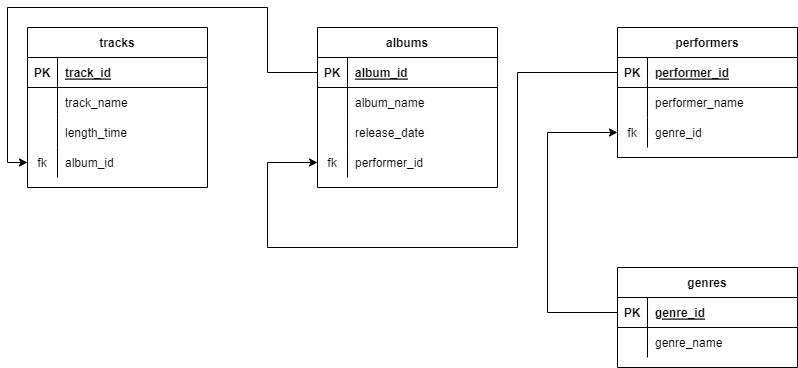

The diagram above was exported from draw.io. Its source (the exported page's mxGraphModel, read from the mxfile embedded in the PNG):
<mxGraphModel dx="1381" dy="764" grid="1" gridSize="10" guides="1" tooltips="1" connect="1" arrows="1" fold="1" page="1" pageScale="1" pageWidth="827" pageHeight="1169" math="0" shadow="0">
  <root>
    <mxCell id="0" />
    <mxCell id="1" parent="0" />
    <mxCell id="xFncCKr-aqCNkDLHYeD2-43" value="albums" style="shape=table;startSize=30;container=1;collapsible=1;childLayout=tableLayout;fixedRows=1;rowLines=0;fontStyle=1;align=center;resizeLast=1;" vertex="1" parent="1">
      <mxGeometry x="320" y="40" width="180" height="160" as="geometry" />
    </mxCell>
    <mxCell id="xFncCKr-aqCNkDLHYeD2-44" value="" style="shape=tableRow;horizontal=0;startSize=0;swimlaneHead=0;swimlaneBody=0;fillColor=none;collapsible=0;dropTarget=0;points=[[0,0.5],[1,0.5]];portConstraint=eastwest;top=0;left=0;right=0;bottom=1;" vertex="1" parent="xFncCKr-aqCNkDLHYeD2-43">
      <mxGeometry y="30" width="180" height="30" as="geometry" />
    </mxCell>
    <mxCell id="xFncCKr-aqCNkDLHYeD2-45" value="PK" style="shape=partialRectangle;connectable=0;fillColor=none;top=0;left=0;bottom=0;right=0;fontStyle=1;overflow=hidden;" vertex="1" parent="xFncCKr-aqCNkDLHYeD2-44">
      <mxGeometry width="30" height="30" as="geometry">
        <mxRectangle width="30" height="30" as="alternateBounds" />
      </mxGeometry>
    </mxCell>
    <mxCell id="xFncCKr-aqCNkDLHYeD2-46" value="album_id" style="shape=partialRectangle;connectable=0;fillColor=none;top=0;left=0;bottom=0;right=0;align=left;spacingLeft=6;fontStyle=5;overflow=hidden;" vertex="1" parent="xFncCKr-aqCNkDLHYeD2-44">
      <mxGeometry x="30" width="150" height="30" as="geometry">
        <mxRectangle width="150" height="30" as="alternateBounds" />
      </mxGeometry>
    </mxCell>
    <mxCell id="xFncCKr-aqCNkDLHYeD2-47" value="" style="shape=tableRow;horizontal=0;startSize=0;swimlaneHead=0;swimlaneBody=0;fillColor=none;collapsible=0;dropTarget=0;points=[[0,0.5],[1,0.5]];portConstraint=eastwest;top=0;left=0;right=0;bottom=0;" vertex="1" parent="xFncCKr-aqCNkDLHYeD2-43">
      <mxGeometry y="60" width="180" height="30" as="geometry" />
    </mxCell>
    <mxCell id="xFncCKr-aqCNkDLHYeD2-48" value="" style="shape=partialRectangle;connectable=0;fillColor=none;top=0;left=0;bottom=0;right=0;editable=1;overflow=hidden;" vertex="1" parent="xFncCKr-aqCNkDLHYeD2-47">
      <mxGeometry width="30" height="30" as="geometry">
        <mxRectangle width="30" height="30" as="alternateBounds" />
      </mxGeometry>
    </mxCell>
    <mxCell id="xFncCKr-aqCNkDLHYeD2-49" value="album_name" style="shape=partialRectangle;connectable=0;fillColor=none;top=0;left=0;bottom=0;right=0;align=left;spacingLeft=6;overflow=hidden;" vertex="1" parent="xFncCKr-aqCNkDLHYeD2-47">
      <mxGeometry x="30" width="150" height="30" as="geometry">
        <mxRectangle width="150" height="30" as="alternateBounds" />
      </mxGeometry>
    </mxCell>
    <mxCell id="xFncCKr-aqCNkDLHYeD2-50" value="" style="shape=tableRow;horizontal=0;startSize=0;swimlaneHead=0;swimlaneBody=0;fillColor=none;collapsible=0;dropTarget=0;points=[[0,0.5],[1,0.5]];portConstraint=eastwest;top=0;left=0;right=0;bottom=0;" vertex="1" parent="xFncCKr-aqCNkDLHYeD2-43">
      <mxGeometry y="90" width="180" height="30" as="geometry" />
    </mxCell>
    <mxCell id="xFncCKr-aqCNkDLHYeD2-51" value="" style="shape=partialRectangle;connectable=0;fillColor=none;top=0;left=0;bottom=0;right=0;editable=1;overflow=hidden;" vertex="1" parent="xFncCKr-aqCNkDLHYeD2-50">
      <mxGeometry width="30" height="30" as="geometry">
        <mxRectangle width="30" height="30" as="alternateBounds" />
      </mxGeometry>
    </mxCell>
    <mxCell id="xFncCKr-aqCNkDLHYeD2-52" value="release_date" style="shape=partialRectangle;connectable=0;fillColor=none;top=0;left=0;bottom=0;right=0;align=left;spacingLeft=6;overflow=hidden;" vertex="1" parent="xFncCKr-aqCNkDLHYeD2-50">
      <mxGeometry x="30" width="150" height="30" as="geometry">
        <mxRectangle width="150" height="30" as="alternateBounds" />
      </mxGeometry>
    </mxCell>
    <mxCell id="xFncCKr-aqCNkDLHYeD2-53" value="" style="shape=tableRow;horizontal=0;startSize=0;swimlaneHead=0;swimlaneBody=0;fillColor=none;collapsible=0;dropTarget=0;points=[[0,0.5],[1,0.5]];portConstraint=eastwest;top=0;left=0;right=0;bottom=0;" vertex="1" parent="xFncCKr-aqCNkDLHYeD2-43">
      <mxGeometry y="120" width="180" height="30" as="geometry" />
    </mxCell>
    <mxCell id="xFncCKr-aqCNkDLHYeD2-54" value="fk" style="shape=partialRectangle;connectable=0;fillColor=none;top=0;left=0;bottom=0;right=0;editable=1;overflow=hidden;" vertex="1" parent="xFncCKr-aqCNkDLHYeD2-53">
      <mxGeometry width="30" height="30" as="geometry">
        <mxRectangle width="30" height="30" as="alternateBounds" />
      </mxGeometry>
    </mxCell>
    <mxCell id="xFncCKr-aqCNkDLHYeD2-55" value="performer_id" style="shape=partialRectangle;connectable=0;fillColor=none;top=0;left=0;bottom=0;right=0;align=left;spacingLeft=6;overflow=hidden;" vertex="1" parent="xFncCKr-aqCNkDLHYeD2-53">
      <mxGeometry x="30" width="150" height="30" as="geometry">
        <mxRectangle width="150" height="30" as="alternateBounds" />
      </mxGeometry>
    </mxCell>
    <mxCell id="xFncCKr-aqCNkDLHYeD2-56" value="genres" style="shape=table;startSize=30;container=1;collapsible=1;childLayout=tableLayout;fixedRows=1;rowLines=0;fontStyle=1;align=center;resizeLast=1;" vertex="1" parent="1">
      <mxGeometry x="620" y="280" width="180" height="100" as="geometry" />
    </mxCell>
    <mxCell id="xFncCKr-aqCNkDLHYeD2-57" value="" style="shape=tableRow;horizontal=0;startSize=0;swimlaneHead=0;swimlaneBody=0;fillColor=none;collapsible=0;dropTarget=0;points=[[0,0.5],[1,0.5]];portConstraint=eastwest;top=0;left=0;right=0;bottom=1;" vertex="1" parent="xFncCKr-aqCNkDLHYeD2-56">
      <mxGeometry y="30" width="180" height="30" as="geometry" />
    </mxCell>
    <mxCell id="xFncCKr-aqCNkDLHYeD2-58" value="PK" style="shape=partialRectangle;connectable=0;fillColor=none;top=0;left=0;bottom=0;right=0;fontStyle=1;overflow=hidden;" vertex="1" parent="xFncCKr-aqCNkDLHYeD2-57">
      <mxGeometry width="30" height="30" as="geometry">
        <mxRectangle width="30" height="30" as="alternateBounds" />
      </mxGeometry>
    </mxCell>
    <mxCell id="xFncCKr-aqCNkDLHYeD2-59" value="genre_id" style="shape=partialRectangle;connectable=0;fillColor=none;top=0;left=0;bottom=0;right=0;align=left;spacingLeft=6;fontStyle=5;overflow=hidden;" vertex="1" parent="xFncCKr-aqCNkDLHYeD2-57">
      <mxGeometry x="30" width="150" height="30" as="geometry">
        <mxRectangle width="150" height="30" as="alternateBounds" />
      </mxGeometry>
    </mxCell>
    <mxCell id="xFncCKr-aqCNkDLHYeD2-60" value="" style="shape=tableRow;horizontal=0;startSize=0;swimlaneHead=0;swimlaneBody=0;fillColor=none;collapsible=0;dropTarget=0;points=[[0,0.5],[1,0.5]];portConstraint=eastwest;top=0;left=0;right=0;bottom=0;" vertex="1" parent="xFncCKr-aqCNkDLHYeD2-56">
      <mxGeometry y="60" width="180" height="30" as="geometry" />
    </mxCell>
    <mxCell id="xFncCKr-aqCNkDLHYeD2-61" value="" style="shape=partialRectangle;connectable=0;fillColor=none;top=0;left=0;bottom=0;right=0;editable=1;overflow=hidden;" vertex="1" parent="xFncCKr-aqCNkDLHYeD2-60">
      <mxGeometry width="30" height="30" as="geometry">
        <mxRectangle width="30" height="30" as="alternateBounds" />
      </mxGeometry>
    </mxCell>
    <mxCell id="xFncCKr-aqCNkDLHYeD2-62" value="genre_name" style="shape=partialRectangle;connectable=0;fillColor=none;top=0;left=0;bottom=0;right=0;align=left;spacingLeft=6;overflow=hidden;" vertex="1" parent="xFncCKr-aqCNkDLHYeD2-60">
      <mxGeometry x="30" width="150" height="30" as="geometry">
        <mxRectangle width="150" height="30" as="alternateBounds" />
      </mxGeometry>
    </mxCell>
    <mxCell id="xFncCKr-aqCNkDLHYeD2-96" value="performers" style="shape=table;startSize=30;container=1;collapsible=1;childLayout=tableLayout;fixedRows=1;rowLines=0;fontStyle=1;align=center;resizeLast=1;" vertex="1" parent="1">
      <mxGeometry x="620" y="40" width="180" height="130" as="geometry" />
    </mxCell>
    <mxCell id="xFncCKr-aqCNkDLHYeD2-97" value="" style="shape=tableRow;horizontal=0;startSize=0;swimlaneHead=0;swimlaneBody=0;fillColor=none;collapsible=0;dropTarget=0;points=[[0,0.5],[1,0.5]];portConstraint=eastwest;top=0;left=0;right=0;bottom=1;" vertex="1" parent="xFncCKr-aqCNkDLHYeD2-96">
      <mxGeometry y="30" width="180" height="30" as="geometry" />
    </mxCell>
    <mxCell id="xFncCKr-aqCNkDLHYeD2-98" value="PK" style="shape=partialRectangle;connectable=0;fillColor=none;top=0;left=0;bottom=0;right=0;fontStyle=1;overflow=hidden;" vertex="1" parent="xFncCKr-aqCNkDLHYeD2-97">
      <mxGeometry width="30" height="30" as="geometry">
        <mxRectangle width="30" height="30" as="alternateBounds" />
      </mxGeometry>
    </mxCell>
    <mxCell id="xFncCKr-aqCNkDLHYeD2-99" value="performer_id" style="shape=partialRectangle;connectable=0;fillColor=none;top=0;left=0;bottom=0;right=0;align=left;spacingLeft=6;fontStyle=5;overflow=hidden;" vertex="1" parent="xFncCKr-aqCNkDLHYeD2-97">
      <mxGeometry x="30" width="150" height="30" as="geometry">
        <mxRectangle width="150" height="30" as="alternateBounds" />
      </mxGeometry>
    </mxCell>
    <mxCell id="xFncCKr-aqCNkDLHYeD2-100" value="" style="shape=tableRow;horizontal=0;startSize=0;swimlaneHead=0;swimlaneBody=0;fillColor=none;collapsible=0;dropTarget=0;points=[[0,0.5],[1,0.5]];portConstraint=eastwest;top=0;left=0;right=0;bottom=0;" vertex="1" parent="xFncCKr-aqCNkDLHYeD2-96">
      <mxGeometry y="60" width="180" height="30" as="geometry" />
    </mxCell>
    <mxCell id="xFncCKr-aqCNkDLHYeD2-101" value="" style="shape=partialRectangle;connectable=0;fillColor=none;top=0;left=0;bottom=0;right=0;editable=1;overflow=hidden;" vertex="1" parent="xFncCKr-aqCNkDLHYeD2-100">
      <mxGeometry width="30" height="30" as="geometry">
        <mxRectangle width="30" height="30" as="alternateBounds" />
      </mxGeometry>
    </mxCell>
    <mxCell id="xFncCKr-aqCNkDLHYeD2-102" value="performer_name" style="shape=partialRectangle;connectable=0;fillColor=none;top=0;left=0;bottom=0;right=0;align=left;spacingLeft=6;overflow=hidden;" vertex="1" parent="xFncCKr-aqCNkDLHYeD2-100">
      <mxGeometry x="30" width="150" height="30" as="geometry">
        <mxRectangle width="150" height="30" as="alternateBounds" />
      </mxGeometry>
    </mxCell>
    <mxCell id="xFncCKr-aqCNkDLHYeD2-103" value="" style="shape=tableRow;horizontal=0;startSize=0;swimlaneHead=0;swimlaneBody=0;fillColor=none;collapsible=0;dropTarget=0;points=[[0,0.5],[1,0.5]];portConstraint=eastwest;top=0;left=0;right=0;bottom=0;" vertex="1" parent="xFncCKr-aqCNkDLHYeD2-96">
      <mxGeometry y="90" width="180" height="30" as="geometry" />
    </mxCell>
    <mxCell id="xFncCKr-aqCNkDLHYeD2-104" value="fk" style="shape=partialRectangle;connectable=0;fillColor=none;top=0;left=0;bottom=0;right=0;editable=1;overflow=hidden;" vertex="1" parent="xFncCKr-aqCNkDLHYeD2-103">
      <mxGeometry width="30" height="30" as="geometry">
        <mxRectangle width="30" height="30" as="alternateBounds" />
      </mxGeometry>
    </mxCell>
    <mxCell id="xFncCKr-aqCNkDLHYeD2-105" value="genre_id" style="shape=partialRectangle;connectable=0;fillColor=none;top=0;left=0;bottom=0;right=0;align=left;spacingLeft=6;overflow=hidden;" vertex="1" parent="xFncCKr-aqCNkDLHYeD2-103">
      <mxGeometry x="30" width="150" height="30" as="geometry">
        <mxRectangle width="150" height="30" as="alternateBounds" />
      </mxGeometry>
    </mxCell>
    <mxCell id="xFncCKr-aqCNkDLHYeD2-109" value="tracks" style="shape=table;startSize=30;container=1;collapsible=1;childLayout=tableLayout;fixedRows=1;rowLines=0;fontStyle=1;align=center;resizeLast=1;" vertex="1" parent="1">
      <mxGeometry x="30" y="40" width="180" height="160" as="geometry" />
    </mxCell>
    <mxCell id="xFncCKr-aqCNkDLHYeD2-110" value="" style="shape=tableRow;horizontal=0;startSize=0;swimlaneHead=0;swimlaneBody=0;fillColor=none;collapsible=0;dropTarget=0;points=[[0,0.5],[1,0.5]];portConstraint=eastwest;top=0;left=0;right=0;bottom=1;" vertex="1" parent="xFncCKr-aqCNkDLHYeD2-109">
      <mxGeometry y="30" width="180" height="30" as="geometry" />
    </mxCell>
    <mxCell id="xFncCKr-aqCNkDLHYeD2-111" value="PK" style="shape=partialRectangle;connectable=0;fillColor=none;top=0;left=0;bottom=0;right=0;fontStyle=1;overflow=hidden;" vertex="1" parent="xFncCKr-aqCNkDLHYeD2-110">
      <mxGeometry width="30" height="30" as="geometry">
        <mxRectangle width="30" height="30" as="alternateBounds" />
      </mxGeometry>
    </mxCell>
    <mxCell id="xFncCKr-aqCNkDLHYeD2-112" value="track_id" style="shape=partialRectangle;connectable=0;fillColor=none;top=0;left=0;bottom=0;right=0;align=left;spacingLeft=6;fontStyle=5;overflow=hidden;" vertex="1" parent="xFncCKr-aqCNkDLHYeD2-110">
      <mxGeometry x="30" width="150" height="30" as="geometry">
        <mxRectangle width="150" height="30" as="alternateBounds" />
      </mxGeometry>
    </mxCell>
    <mxCell id="xFncCKr-aqCNkDLHYeD2-113" value="" style="shape=tableRow;horizontal=0;startSize=0;swimlaneHead=0;swimlaneBody=0;fillColor=none;collapsible=0;dropTarget=0;points=[[0,0.5],[1,0.5]];portConstraint=eastwest;top=0;left=0;right=0;bottom=0;" vertex="1" parent="xFncCKr-aqCNkDLHYeD2-109">
      <mxGeometry y="60" width="180" height="30" as="geometry" />
    </mxCell>
    <mxCell id="xFncCKr-aqCNkDLHYeD2-114" value="" style="shape=partialRectangle;connectable=0;fillColor=none;top=0;left=0;bottom=0;right=0;editable=1;overflow=hidden;" vertex="1" parent="xFncCKr-aqCNkDLHYeD2-113">
      <mxGeometry width="30" height="30" as="geometry">
        <mxRectangle width="30" height="30" as="alternateBounds" />
      </mxGeometry>
    </mxCell>
    <mxCell id="xFncCKr-aqCNkDLHYeD2-115" value="track_name" style="shape=partialRectangle;connectable=0;fillColor=none;top=0;left=0;bottom=0;right=0;align=left;spacingLeft=6;overflow=hidden;" vertex="1" parent="xFncCKr-aqCNkDLHYeD2-113">
      <mxGeometry x="30" width="150" height="30" as="geometry">
        <mxRectangle width="150" height="30" as="alternateBounds" />
      </mxGeometry>
    </mxCell>
    <mxCell id="xFncCKr-aqCNkDLHYeD2-116" value="" style="shape=tableRow;horizontal=0;startSize=0;swimlaneHead=0;swimlaneBody=0;fillColor=none;collapsible=0;dropTarget=0;points=[[0,0.5],[1,0.5]];portConstraint=eastwest;top=0;left=0;right=0;bottom=0;" vertex="1" parent="xFncCKr-aqCNkDLHYeD2-109">
      <mxGeometry y="90" width="180" height="30" as="geometry" />
    </mxCell>
    <mxCell id="xFncCKr-aqCNkDLHYeD2-117" value="" style="shape=partialRectangle;connectable=0;fillColor=none;top=0;left=0;bottom=0;right=0;editable=1;overflow=hidden;" vertex="1" parent="xFncCKr-aqCNkDLHYeD2-116">
      <mxGeometry width="30" height="30" as="geometry">
        <mxRectangle width="30" height="30" as="alternateBounds" />
      </mxGeometry>
    </mxCell>
    <mxCell id="xFncCKr-aqCNkDLHYeD2-118" value="length_time" style="shape=partialRectangle;connectable=0;fillColor=none;top=0;left=0;bottom=0;right=0;align=left;spacingLeft=6;overflow=hidden;" vertex="1" parent="xFncCKr-aqCNkDLHYeD2-116">
      <mxGeometry x="30" width="150" height="30" as="geometry">
        <mxRectangle width="150" height="30" as="alternateBounds" />
      </mxGeometry>
    </mxCell>
    <mxCell id="xFncCKr-aqCNkDLHYeD2-119" value="" style="shape=tableRow;horizontal=0;startSize=0;swimlaneHead=0;swimlaneBody=0;fillColor=none;collapsible=0;dropTarget=0;points=[[0,0.5],[1,0.5]];portConstraint=eastwest;top=0;left=0;right=0;bottom=0;" vertex="1" parent="xFncCKr-aqCNkDLHYeD2-109">
      <mxGeometry y="120" width="180" height="30" as="geometry" />
    </mxCell>
    <mxCell id="xFncCKr-aqCNkDLHYeD2-120" value="fk" style="shape=partialRectangle;connectable=0;fillColor=none;top=0;left=0;bottom=0;right=0;editable=1;overflow=hidden;" vertex="1" parent="xFncCKr-aqCNkDLHYeD2-119">
      <mxGeometry width="30" height="30" as="geometry">
        <mxRectangle width="30" height="30" as="alternateBounds" />
      </mxGeometry>
    </mxCell>
    <mxCell id="xFncCKr-aqCNkDLHYeD2-121" value="album_id" style="shape=partialRectangle;connectable=0;fillColor=none;top=0;left=0;bottom=0;right=0;align=left;spacingLeft=6;overflow=hidden;" vertex="1" parent="xFncCKr-aqCNkDLHYeD2-119">
      <mxGeometry x="30" width="150" height="30" as="geometry">
        <mxRectangle width="150" height="30" as="alternateBounds" />
      </mxGeometry>
    </mxCell>
    <mxCell id="xFncCKr-aqCNkDLHYeD2-128" style="edgeStyle=orthogonalEdgeStyle;rounded=0;orthogonalLoop=1;jettySize=auto;html=1;exitX=0;exitY=0.5;exitDx=0;exitDy=0;entryX=0;entryY=0.5;entryDx=0;entryDy=0;" edge="1" parent="1" source="xFncCKr-aqCNkDLHYeD2-97" target="xFncCKr-aqCNkDLHYeD2-53">
      <mxGeometry relative="1" as="geometry">
        <Array as="points">
          <mxPoint x="520" y="85" />
          <mxPoint x="520" y="260" />
          <mxPoint x="270" y="260" />
          <mxPoint x="270" y="175" />
        </Array>
      </mxGeometry>
    </mxCell>
    <mxCell id="xFncCKr-aqCNkDLHYeD2-129" style="edgeStyle=orthogonalEdgeStyle;rounded=0;orthogonalLoop=1;jettySize=auto;html=1;exitX=0;exitY=0.5;exitDx=0;exitDy=0;entryX=0;entryY=0.5;entryDx=0;entryDy=0;" edge="1" parent="1" source="xFncCKr-aqCNkDLHYeD2-44" target="xFncCKr-aqCNkDLHYeD2-119">
      <mxGeometry relative="1" as="geometry">
        <Array as="points">
          <mxPoint x="270" y="85" />
          <mxPoint x="270" y="20" />
          <mxPoint x="10" y="20" />
          <mxPoint x="10" y="175" />
        </Array>
      </mxGeometry>
    </mxCell>
    <mxCell id="xFncCKr-aqCNkDLHYeD2-130" style="edgeStyle=orthogonalEdgeStyle;rounded=0;orthogonalLoop=1;jettySize=auto;html=1;exitX=0;exitY=0.5;exitDx=0;exitDy=0;entryX=0;entryY=0.5;entryDx=0;entryDy=0;" edge="1" parent="1" source="xFncCKr-aqCNkDLHYeD2-57" target="xFncCKr-aqCNkDLHYeD2-103">
      <mxGeometry relative="1" as="geometry">
        <Array as="points">
          <mxPoint x="550" y="325" />
          <mxPoint x="550" y="145" />
        </Array>
      </mxGeometry>
    </mxCell>
  </root>
</mxGraphModel>